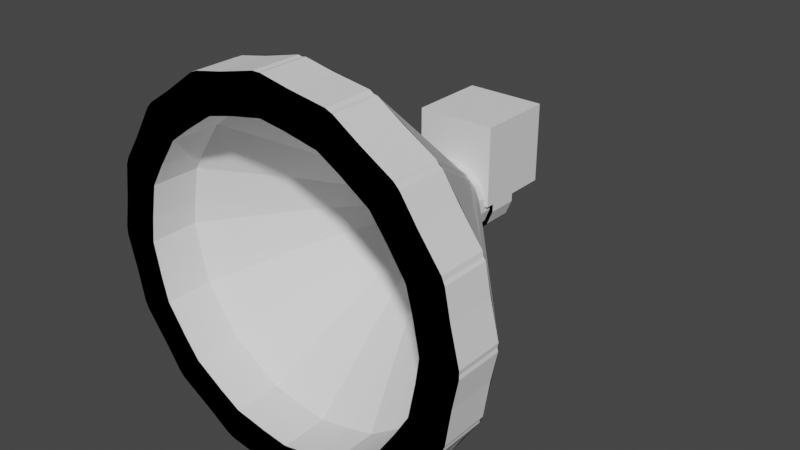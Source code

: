 # Source: screwModifier.blend  (saved by Blender 4.0.36; exported with 4.5.12 LTS)
import bpy
from mathutils import Matrix  # noqa: F401  (used for matrix-valued properties, if any)

bpy.ops.wm.read_factory_settings(use_empty=True)
scene = bpy.context.scene
scene.name = 'Scene'

# ---- collections
col_collection = bpy.data.collections.new('Collection'); scene.collection.children.link(col_collection)

# ---- world
world_world = bpy.data.worlds.new('World'); scene.world = world_world
world_world.use_nodes = True; world_world.node_tree.nodes.clear()
_N = world_world.node_tree.nodes; _L = world_world.node_tree.links
n0 = _N.new('ShaderNodeOutputWorld'); n0.name = 'World Output'; n0.location = (300, 300)
n1 = _N.new('ShaderNodeBackground'); n1.name = 'Background'; n1.location = (10, 300)
n1.inputs[0].default_value = (0.05088, 0.05088, 0.05088, 1.0)
_L.new(n1.outputs[0], n0.inputs[0])
n0.is_active_output = True
world_world.color = (0.05088, 0.05088, 0.05088)
world_world.use_sun_shadow = False
world_world.sun_shadow_jitter_overblur = 0.0

# ---- meshes
me_sketch = bpy.data.meshes.new('Sketch')
me_sketch.from_pydata([(9.0, -1.548e-07, 0.0), (-10.0, -1.548e-07, 0.0), (-10.0, -7.869, 0.0), (-0.1082, -7.869, 0.0), (-0.1082, -11.87, 0.0), (38.11, -58.16, 0.0), (38.11, -70.16, 0.0), (47.11, -70.16, 0.0), (47.11, -58.16, 0.0), (9.0, -12.0, 0.0), (-10.0, -7.869, 2.0), (-0.1082, -7.869, 2.0), (9.0, -1.548e-07, 2.0), (-10.0, -1.548e-07, 2.0), (9.0, -12.0, 2.0), (-0.1082, -11.87, 2.0), (38.11, -58.16, 2.0), (38.11, -70.16, 2.0), (47.11, -70.16, 2.0), (47.11, -58.16, 2.0)], [], [(0, 9, 8, 7, 6, 5, 4, 3, 2, 1), (12, 13, 10, 11, 15, 16, 17, 18, 19, 14), (10, 2, 3, 11), (12, 0, 1, 13), (13, 1, 2, 10), (14, 9, 0, 12), (11, 3, 4, 15), (15, 4, 5, 16), (16, 5, 6, 17), (18, 7, 8, 19), (19, 8, 9, 14), (17, 6, 7, 18)])
_uv = me_sketch.uv_layers.new(name='UVMap')
_uv.uv.foreach_set('vector', [0.0, 0.0, 0.916, 0.0, 0.8244, 0.0, 0.7328, 0.0, 0.6412, 0.0, 0.5496, 0.0, 0.458, 0.0, 0.3664, 0.0, 0.2748, 0.0, 0.1832, 0.0, 0.0, 0.0, 0.1832, 0.0, 0.2748, 0.0, 0.3664, 0.0, 0.458, 0.0, 0.5496, 0.0, 0.6412, 0.0, 0.7328, 0.0, 0.8244, 0.0, 0.916, 0.0, 0.2748, 0.0, 0.2748, 0.0, 0.3664, 0.0, 0.3664, 0.0, 0.0, 0.0, 0.0, 0.0, 0.1832, 0.0, 0.1832, 0.0, 0.1832, 0.0, 0.1832, 0.0, 0.2748, 0.0, 0.2748, 0.0, 0.916, 0.0, 0.916, 0.0, 0.0, 0.0, 0.0, 0.0, 0.3664, 0.0, 0.3664, 0.0, 0.458, 0.0, 0.458, 0.0, 0.458, 0.0, 0.458, 0.0, 0.5496, 0.0, 0.5496, 0.0, 0.5496, 0.0, 0.5496, 0.0, 0.6412, 0.0, 0.6412, 0.0, 0.7328, 0.0, 0.7328, 0.0, 0.8244, 0.0, 0.8244, 0.0, 0.8244, 0.0, 0.8244, 0.0, 0.916, 0.0, 0.916, 0.0, 0.6412, 0.0, 0.6412, 0.0, 0.7328, 0.0, 0.7328, 0.0])
me_sketch.materials.append(None)
me_sketch.update()
me_cube_002 = bpy.data.meshes.new('Cube.002')
me_cube_002.from_pydata([(-0.1, -0.1, -0.1), (-0.1, -0.1, 0.1), (-0.1, 0.1, -0.1), (-0.1, 0.1, 0.1), (0.1, -0.1, -0.1), (0.1, -0.1, 0.1), (0.1, 0.1, -0.1), (0.1, 0.1, 0.1)], [], [(0, 1, 3, 2), (2, 3, 7, 6), (6, 7, 5, 4), (4, 5, 1, 0), (2, 6, 4, 0), (7, 3, 1, 5)])
_uv = me_cube_002.uv_layers.new(name='UVMap')
_uv.uv.foreach_set('vector', [0.375, 0.0, 0.625, 0.0, 0.625, 0.25, 0.375, 0.25, 0.375, 0.25, 0.625, 0.25, 0.625, 0.5, 0.375, 0.5, 0.375, 0.5, 0.625, 0.5, 0.625, 0.75, 0.375, 0.75, 0.375, 0.75, 0.625, 0.75, 0.625, 1.0, 0.375, 1.0, 0.125, 0.5, 0.375, 0.5, 0.375, 0.75, 0.125, 0.75, 0.625, 0.5, 0.875, 0.5, 0.875, 0.75, 0.625, 0.75])
me_cube_002.update()

# ---- objects
ob_sketch = bpy.data.objects.new('Sketch', me_sketch)
ob_cube = bpy.data.objects.new('Cube', me_cube_002)
ob_empty = bpy.data.objects.new('Empty', None)

# ---- transforms, parenting, visibility, modifiers, constraints
ob_sketch.location = (0.0, 0.0, 0.0)
_m = ob_sketch.modifiers.new('Screw', 'SCREW')
_m.axis = 'Y'
ob_cube.location = (0.0, 0.0, 10.0)
ob_cube.scale = (100.0, 100.0, 100.0)
ob_empty.location = (0.0, 0.0, 0.0)
ob_empty.scale = (50.0, 50.0, 1.0)
ob_empty.empty_display_type = 'IMAGE'
ob_empty.empty_display_size = 5.0
ob_empty.use_empty_image_alpha = True
ob_empty.color = (1.0, 1.0, 1.0, 0.15)

# ---- collection membership
scene.collection.objects.link(ob_sketch)
col_collection.objects.link(ob_cube)
col_collection.objects.link(ob_empty)

# ---- scene / render settings (as saved in the file)
scene.frame_start = 1; scene.frame_end = 250; scene.frame_set(1)
scene.render.engine = 'BLENDER_EEVEE_NEXT'
scene.cycles.use_denoising = False
scene.cycles.samples = 128
scene.cycles.sampling_pattern = 'TABULATED_SOBOL'
scene.cycles.use_adaptive_sampling = False
scene.cycles.use_light_tree = False
scene.view_settings.view_transform = 'Filmic'
scene.unit_settings.scale_length = 0.001
bpy.context.view_layer.update()

# ---- added for rendering (the .blend has no active camera and no usable light): camera, sun
cam_auto = bpy.data.cameras.new('AutoCamera')
cam_auto.lens = 50.0
cam_auto.sensor_width = 36.0
cam_auto.clip_end = 2525.12
ob_auto_camera = bpy.data.objects.new('AutoCamera', cam_auto)
scene.collection.objects.link(ob_auto_camera)
ob_auto_camera.location = (143.882, -202.737, 115.105)
ob_auto_camera.rotation_euler = (1.09748, -7.21219e-08, 0.694738)
scene.camera = ob_auto_camera
light_auto_sun = bpy.data.lights.new('AutoSun', 'SUN')
light_auto_sun.energy = 3.0
light_auto_sun.angle = 0.0523599
ob_auto_sun = bpy.data.objects.new('AutoSun', light_auto_sun)
scene.collection.objects.link(ob_auto_sun)
ob_auto_sun.rotation_euler = (0.872665, 0.174533, 0.523599)
bpy.context.view_layer.update()

